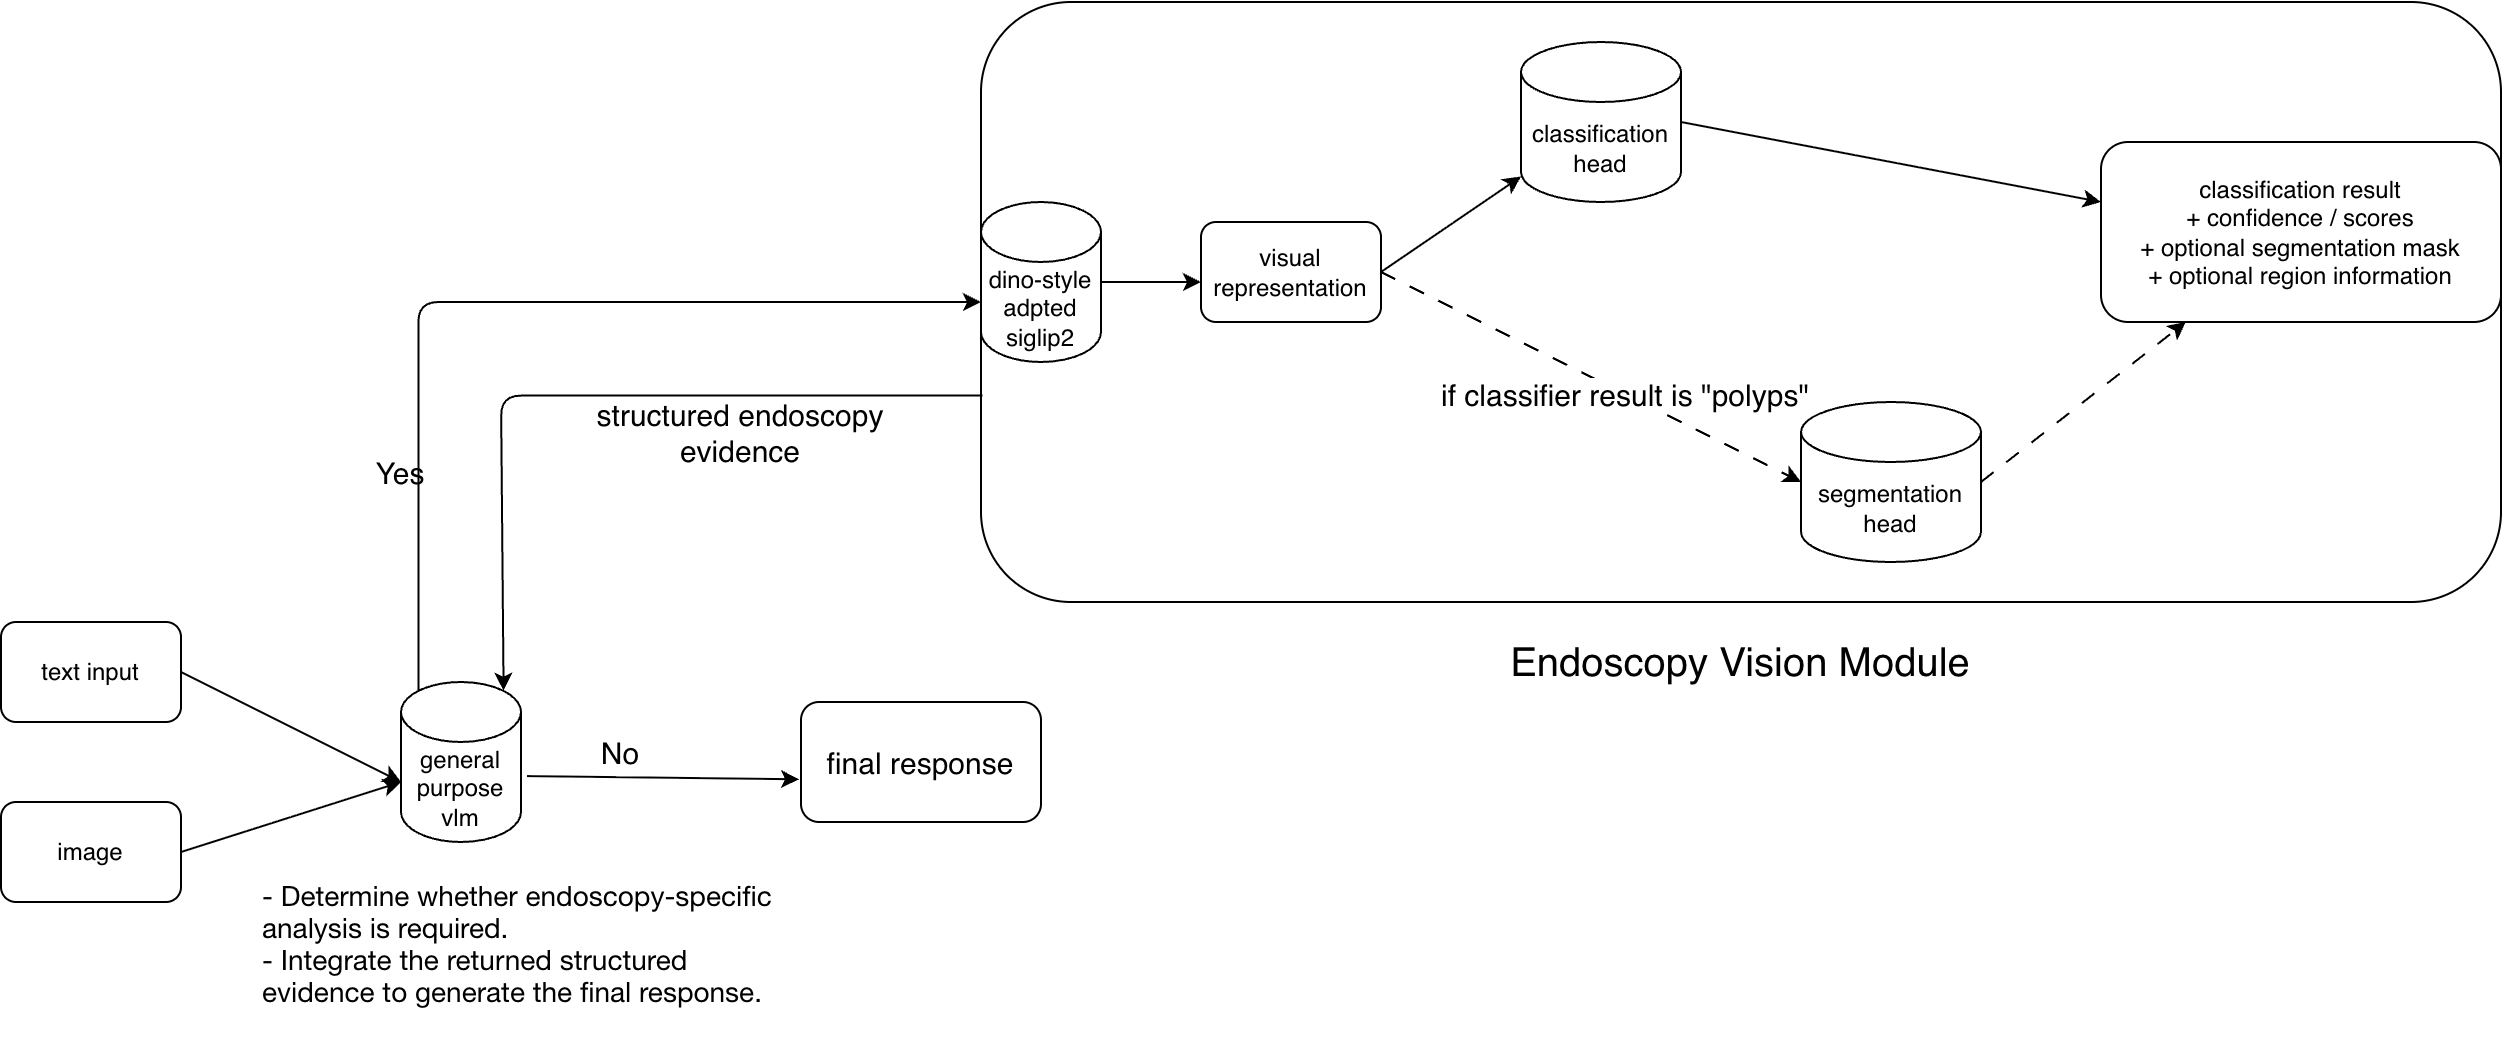

The diagram above was exported from draw.io. Its source (the exported page's mxGraphModel, read from the mxfile embedded in the PNG):
<mxGraphModel dx="1753" dy="1207" grid="1" gridSize="10" guides="1" tooltips="1" connect="1" arrows="1" fold="1" page="1" pageScale="1" pageWidth="850" pageHeight="1100" math="0" shadow="0">
  <root>
    <mxCell id="0" />
    <mxCell id="1" parent="0" />
    <mxCell id="2" parent="1" style="rounded=1;whiteSpace=wrap;html=1;" value="text input" vertex="1">
      <mxGeometry height="50" width="90" x="150" y="330" as="geometry" />
    </mxCell>
    <mxCell id="3" parent="1" style="rounded=1;whiteSpace=wrap;html=1;" value="image" vertex="1">
      <mxGeometry height="50" width="90" x="150" y="420" as="geometry" />
    </mxCell>
    <mxCell id="4" edge="1" parent="1" source="2" style="endArrow=classic;html=1;rounded=0;exitX=1;exitY=0.5;exitDx=0;exitDy=0;" value="">
      <mxGeometry height="50" relative="1" width="50" as="geometry">
        <mxPoint x="400" y="440" as="sourcePoint" />
        <mxPoint x="350" y="410" as="targetPoint" />
      </mxGeometry>
    </mxCell>
    <mxCell id="5" edge="1" parent="1" source="3" style="endArrow=classic;html=1;rounded=0;exitX=1;exitY=0.5;exitDx=0;exitDy=0;" value="">
      <mxGeometry height="50" relative="1" width="50" as="geometry">
        <mxPoint x="400" y="440" as="sourcePoint" />
        <mxPoint x="350" y="410" as="targetPoint" />
      </mxGeometry>
    </mxCell>
    <mxCell id="6" parent="1" style="text;html=1;whiteSpace=wrap;strokeColor=none;fillColor=none;align=center;verticalAlign=middle;rounded=0;" value="&lt;p class=&quot;p1&quot; style=&quot;margin: 0px; font-style: normal; font-variant: normal; font-size-adjust: none; font-language-override: normal; font-kerning: auto; font-optical-sizing: auto; font-feature-settings: normal; font-variation-settings: normal; font-stretch: normal; font-size: 14px; line-height: normal; font-family: &amp;quot;Helvetica Neue&amp;quot;; text-align: start;&quot;&gt;- Determine whether endoscopy-specific analysis is required.&lt;/p&gt;&lt;p class=&quot;p1&quot; style=&quot;margin: 0px; font-style: normal; font-variant: normal; font-size-adjust: none; font-language-override: normal; font-kerning: auto; font-optical-sizing: auto; font-feature-settings: normal; font-variation-settings: normal; font-stretch: normal; font-size: 14px; line-height: normal; font-family: &amp;quot;Helvetica Neue&amp;quot;; text-align: start;&quot;&gt;-&amp;nbsp;&lt;span style=&quot;background-color: transparent; color: light-dark(rgb(0, 0, 0), rgb(255, 255, 255));&quot;&gt;Integrate the returned structured evidence to generate the final response.&lt;/span&gt;&lt;/p&gt;" vertex="1">
      <mxGeometry height="100" width="270" x="280" y="440" as="geometry" />
    </mxCell>
    <mxCell id="7" parent="1" style="shape=cylinder3;whiteSpace=wrap;html=1;boundedLbl=1;backgroundOutline=1;size=15;" value="general purpose vlm" vertex="1">
      <mxGeometry height="80" width="60" x="350" y="360" as="geometry" />
    </mxCell>
    <mxCell id="8" edge="1" parent="1" source="7" style="endArrow=classic;html=1;rounded=0;exitX=1.05;exitY=0.588;exitDx=0;exitDy=0;exitPerimeter=0;entryX=-0.008;entryY=0.644;entryDx=0;entryDy=0;entryPerimeter=0;" target="10" value="">
      <mxGeometry height="50" relative="1" width="50" as="geometry">
        <mxPoint x="400" y="440" as="sourcePoint" />
        <mxPoint x="510" y="410" as="targetPoint" />
      </mxGeometry>
    </mxCell>
    <mxCell id="9" parent="1" style="text;html=1;whiteSpace=wrap;strokeColor=none;fillColor=none;align=center;verticalAlign=middle;rounded=0;" value="&lt;font style=&quot;font-size: 15px;&quot;&gt;No&lt;/font&gt;" vertex="1">
      <mxGeometry height="30" width="60" x="430" y="380" as="geometry" />
    </mxCell>
    <mxCell id="10" parent="1" style="rounded=1;whiteSpace=wrap;html=1;" value="&lt;font style=&quot;font-size: 15px;&quot;&gt;final response&lt;/font&gt;" vertex="1">
      <mxGeometry height="60" width="120" x="550" y="370" as="geometry" />
    </mxCell>
    <mxCell id="11" edge="1" parent="1" source="7" style="endArrow=classic;html=1;rounded=1;exitX=0.145;exitY=0;exitDx=0;exitDy=4.35;exitPerimeter=0;curved=0;entryX=0;entryY=0.5;entryDx=0;entryDy=0;" target="21" value="">
      <mxGeometry height="50" relative="1" width="50" as="geometry">
        <Array as="points">
          <mxPoint x="358.7" y="170" />
        </Array>
        <mxPoint x="400" y="370" as="sourcePoint" />
        <mxPoint x="480" y="170" as="targetPoint" />
      </mxGeometry>
    </mxCell>
    <mxCell id="12" parent="1" style="text;html=1;whiteSpace=wrap;strokeColor=none;fillColor=none;align=center;verticalAlign=middle;rounded=0;" value="&lt;font style=&quot;font-size: 15px;&quot;&gt;Yes&lt;/font&gt;" vertex="1">
      <mxGeometry height="30" width="60" x="320" y="240" as="geometry" />
    </mxCell>
    <mxCell id="13" parent="1" style="shape=cylinder3;whiteSpace=wrap;html=1;boundedLbl=1;backgroundOutline=1;size=15;" value="dino-style adpted siglip2" vertex="1">
      <mxGeometry height="80" width="60" x="640" y="120" as="geometry" />
    </mxCell>
    <mxCell id="14" edge="1" parent="1" source="19" style="endArrow=classic;html=1;rounded=0;exitX=1;exitY=0.5;exitDx=0;exitDy=0;" target="15" value="">
      <mxGeometry height="50" relative="1" width="50" as="geometry">
        <mxPoint x="860" y="180" as="sourcePoint" />
        <mxPoint x="770" y="160" as="targetPoint" />
      </mxGeometry>
    </mxCell>
    <mxCell id="15" parent="1" style="shape=cylinder3;whiteSpace=wrap;html=1;boundedLbl=1;backgroundOutline=1;size=15;" value="classification head" vertex="1">
      <mxGeometry height="80" width="80" x="910" y="40" as="geometry" />
    </mxCell>
    <mxCell id="16" edge="1" parent="1" source="19" style="endArrow=classic;html=1;rounded=0;exitX=1;exitY=0.5;exitDx=0;exitDy=0;dashed=1;dashPattern=8 8;entryX=0;entryY=0.5;entryDx=0;entryDy=0;entryPerimeter=0;" target="20" value="">
      <mxGeometry height="50" relative="1" width="50" as="geometry">
        <mxPoint x="900" y="220" as="sourcePoint" />
        <mxPoint x="1000" y="250" as="targetPoint" />
      </mxGeometry>
    </mxCell>
    <mxCell id="17" connectable="0" parent="16" style="edgeLabel;html=1;align=center;verticalAlign=middle;resizable=0;points=[];" value="&lt;font style=&quot;font-size: 15px;&quot;&gt;if classifier result is &quot;polyps&quot;&lt;/font&gt;" vertex="1">
      <mxGeometry relative="1" x="0.1668" y="-1" as="geometry">
        <mxPoint y="-1" as="offset" />
      </mxGeometry>
    </mxCell>
    <mxCell id="18" edge="1" parent="1" source="13" style="endArrow=classic;html=1;rounded=0;exitX=1;exitY=0.5;exitDx=0;exitDy=0;exitPerimeter=0;" value="">
      <mxGeometry height="50" relative="1" width="50" as="geometry">
        <mxPoint x="560" y="270" as="sourcePoint" />
        <mxPoint x="750" y="160" as="targetPoint" />
      </mxGeometry>
    </mxCell>
    <mxCell id="19" parent="1" style="rounded=1;whiteSpace=wrap;html=1;" value="visual representation" vertex="1">
      <mxGeometry height="50" width="90" x="750" y="130" as="geometry" />
    </mxCell>
    <mxCell id="20" parent="1" style="shape=cylinder3;whiteSpace=wrap;html=1;boundedLbl=1;backgroundOutline=1;size=15;" value="segmentation head" vertex="1">
      <mxGeometry height="80" width="90" x="1050" y="220" as="geometry" />
    </mxCell>
    <mxCell id="21" parent="1" style="rounded=1;whiteSpace=wrap;html=1;fillColor=none;" value="" vertex="1">
      <mxGeometry height="300" width="760" x="640" y="20" as="geometry" />
    </mxCell>
    <mxCell id="22" edge="1" parent="1" source="21" style="endArrow=classic;html=1;rounded=1;exitX=0.001;exitY=0.656;exitDx=0;exitDy=0;exitPerimeter=0;entryX=0.855;entryY=0;entryDx=0;entryDy=4.35;entryPerimeter=0;curved=0;" target="7" value="">
      <mxGeometry height="50" relative="1" width="50" as="geometry">
        <Array as="points">
          <mxPoint x="400" y="216.8" />
        </Array>
        <mxPoint x="610" y="290" as="sourcePoint" />
        <mxPoint x="660" y="240" as="targetPoint" />
      </mxGeometry>
    </mxCell>
    <mxCell id="23" edge="1" parent="1" source="15" style="endArrow=classic;html=1;rounded=0;exitX=1;exitY=0.5;exitDx=0;exitDy=0;exitPerimeter=0;" value="">
      <mxGeometry height="50" relative="1" width="50" as="geometry">
        <mxPoint x="830" y="270" as="sourcePoint" />
        <mxPoint x="1200" y="120" as="targetPoint" />
      </mxGeometry>
    </mxCell>
    <mxCell id="24" edge="1" parent="1" source="20" style="endArrow=classic;html=1;rounded=0;exitX=1;exitY=0.5;exitDx=0;exitDy=0;exitPerimeter=0;dashed=1;dashPattern=8 8;" target="25" value="">
      <mxGeometry height="50" relative="1" width="50" as="geometry">
        <mxPoint x="830" y="270" as="sourcePoint" />
        <mxPoint x="880" y="220" as="targetPoint" />
      </mxGeometry>
    </mxCell>
    <mxCell id="25" parent="1" style="rounded=1;whiteSpace=wrap;html=1;" value="&lt;div&gt;classification result&lt;/div&gt;&lt;div&gt;+ confidence / scores&lt;/div&gt;&lt;div&gt;+ optional segmentation mask&lt;/div&gt;&lt;div&gt;+ optional region information&lt;/div&gt;" vertex="1">
      <mxGeometry height="90" width="200" x="1200" y="90" as="geometry" />
    </mxCell>
    <mxCell id="26" parent="1" style="text;html=1;whiteSpace=wrap;strokeColor=none;fillColor=none;align=center;verticalAlign=middle;rounded=0;" value="&lt;font style=&quot;font-size: 15px;&quot;&gt;structured endoscopy evidence&lt;/font&gt;" vertex="1">
      <mxGeometry height="30" width="190" x="425" y="220" as="geometry" />
    </mxCell>
    <mxCell id="27" parent="1" style="text;html=1;whiteSpace=wrap;strokeColor=none;fillColor=none;align=center;verticalAlign=middle;rounded=0;" value="&lt;font style=&quot;font-size: 20px;&quot;&gt;Endoscopy Vision Module&lt;/font&gt;" vertex="1">
      <mxGeometry height="60" width="320" x="860" y="320" as="geometry" />
    </mxCell>
  </root>
</mxGraphModel>